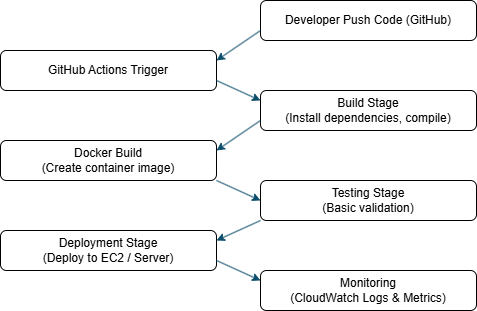

The diagram above was exported from draw.io. Its source (the exported page's mxGraphModel, read from the mxfile embedded in the PNG):
<mxGraphModel dx="1034" dy="564" grid="1" gridSize="10" guides="1" tooltips="1" connect="1" arrows="1" fold="1" page="1" pageScale="1" pageWidth="827" pageHeight="1169" math="0" shadow="0">
  <root>
    <mxCell id="0" />
    <mxCell id="1" parent="0" />
    <mxCell id="v78KqrOToJ1z_A-x-iGr-37" parent="1" style="rounded=1;whiteSpace=wrap;html=1;" value="Developer Push Code (GitHub)" vertex="1">
      <mxGeometry height="40" width="216" x="430" y="20" as="geometry" />
    </mxCell>
    <mxCell id="v78KqrOToJ1z_A-x-iGr-38" parent="1" style="rounded=1;whiteSpace=wrap;html=1;" value="GitHub Actions Trigger" vertex="1">
      <mxGeometry height="40" width="216" x="170" y="70" as="geometry" />
    </mxCell>
    <mxCell id="v78KqrOToJ1z_A-x-iGr-39" parent="1" style="rounded=1;whiteSpace=wrap;html=1;" value="Testing Stage&lt;br&gt; (Basic validation)" vertex="1">
      <mxGeometry height="40" width="216" x="430" y="200" as="geometry" />
    </mxCell>
    <mxCell id="v78KqrOToJ1z_A-x-iGr-40" parent="1" style="rounded=1;whiteSpace=wrap;html=1;" value="Docker Build&lt;br&gt; (Create container image)" vertex="1">
      <mxGeometry height="40" width="216" x="170" y="160" as="geometry" />
    </mxCell>
    <mxCell id="v78KqrOToJ1z_A-x-iGr-41" parent="1" style="rounded=1;whiteSpace=wrap;html=1;" value="Build Stage&lt;br&gt; (Install dependencies, compile)" vertex="1">
      <mxGeometry height="40" width="216" x="430" y="110" as="geometry" />
    </mxCell>
    <mxCell id="v78KqrOToJ1z_A-x-iGr-42" parent="1" style="rounded=1;whiteSpace=wrap;html=1;" value="Deployment Stage&lt;br&gt; (Deploy to EC2 / Server)" vertex="1">
      <mxGeometry height="40" width="216" x="170" y="250" as="geometry" />
    </mxCell>
    <mxCell id="v78KqrOToJ1z_A-x-iGr-43" parent="1" style="rounded=1;whiteSpace=wrap;html=1;" value="Monitoring&lt;br&gt; (CloudWatch Logs &amp;amp; Metrics)" vertex="1">
      <mxGeometry height="40" width="216" x="430" y="290" as="geometry" />
    </mxCell>
    <mxCell id="v78KqrOToJ1z_A-x-iGr-44" edge="1" parent="1" source="v78KqrOToJ1z_A-x-iGr-37" style="endArrow=classic;html=1;rounded=0;strokeColor=#0B4D6A;entryX=1;entryY=0.25;entryDx=0;entryDy=0;exitX=0;exitY=0.75;exitDx=0;exitDy=0;" target="v78KqrOToJ1z_A-x-iGr-38" value="">
      <mxGeometry height="50" relative="1" width="50" as="geometry">
        <mxPoint x="290" y="170" as="sourcePoint" />
        <mxPoint x="340" y="120" as="targetPoint" />
      </mxGeometry>
    </mxCell>
    <mxCell id="v78KqrOToJ1z_A-x-iGr-46" edge="1" parent="1" source="v78KqrOToJ1z_A-x-iGr-41" style="endArrow=classic;html=1;rounded=0;strokeColor=#0B4D6A;entryX=1;entryY=0.25;entryDx=0;entryDy=0;exitX=0;exitY=0.75;exitDx=0;exitDy=0;" target="v78KqrOToJ1z_A-x-iGr-40" value="">
      <mxGeometry height="50" relative="1" width="50" as="geometry">
        <mxPoint x="428" y="160" as="sourcePoint" />
        <mxPoint x="400" y="190" as="targetPoint" />
      </mxGeometry>
    </mxCell>
    <mxCell id="v78KqrOToJ1z_A-x-iGr-47" edge="1" parent="1" source="v78KqrOToJ1z_A-x-iGr-40" style="endArrow=classic;html=1;rounded=0;strokeColor=#0B4D6A;entryX=0;entryY=0.5;entryDx=0;entryDy=0;exitX=1;exitY=1;exitDx=0;exitDy=0;" target="v78KqrOToJ1z_A-x-iGr-39" value="">
      <mxGeometry height="50" relative="1" width="50" as="geometry">
        <mxPoint x="390" y="180" as="sourcePoint" />
        <mxPoint x="390" y="250" as="targetPoint" />
      </mxGeometry>
    </mxCell>
    <mxCell id="v78KqrOToJ1z_A-x-iGr-49" edge="1" parent="1" source="v78KqrOToJ1z_A-x-iGr-38" style="endArrow=classic;html=1;rounded=0;strokeColor=#0B4D6A;entryX=0;entryY=0.25;entryDx=0;entryDy=0;exitX=1;exitY=0.75;exitDx=0;exitDy=0;" target="v78KqrOToJ1z_A-x-iGr-41" value="">
      <mxGeometry height="50" relative="1" width="50" as="geometry">
        <mxPoint x="668" y="150" as="sourcePoint" />
        <mxPoint x="640" y="180" as="targetPoint" />
      </mxGeometry>
    </mxCell>
    <mxCell id="v78KqrOToJ1z_A-x-iGr-50" edge="1" parent="1" source="v78KqrOToJ1z_A-x-iGr-39" style="endArrow=classic;html=1;rounded=0;strokeColor=#0B4D6A;entryX=1;entryY=0.25;entryDx=0;entryDy=0;exitX=0;exitY=1;exitDx=0;exitDy=0;" target="v78KqrOToJ1z_A-x-iGr-42" value="">
      <mxGeometry height="50" relative="1" width="50" as="geometry">
        <mxPoint x="478" y="260" as="sourcePoint" />
        <mxPoint x="450" y="290" as="targetPoint" />
      </mxGeometry>
    </mxCell>
    <mxCell id="v78KqrOToJ1z_A-x-iGr-51" edge="1" parent="1" source="v78KqrOToJ1z_A-x-iGr-42" style="endArrow=classic;html=1;rounded=0;strokeColor=#0B4D6A;entryX=0;entryY=0.25;entryDx=0;entryDy=0;exitX=1;exitY=0.75;exitDx=0;exitDy=0;" target="v78KqrOToJ1z_A-x-iGr-43" value="">
      <mxGeometry height="50" relative="1" width="50" as="geometry">
        <mxPoint x="418" y="340" as="sourcePoint" />
        <mxPoint x="390" y="370" as="targetPoint" />
      </mxGeometry>
    </mxCell>
  </root>
</mxGraphModel>